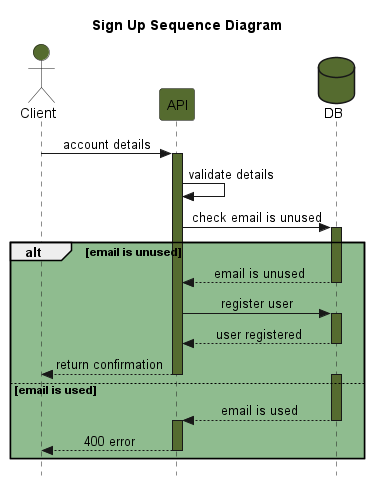

The diagram above was rendered by PlantUML. Its source (embedded in the PNG):
@startuml sign up
title Sign Up Sequence Diagram
actor Client #darkolivegreen
participant API #darkolivegreen
database DB #darkolivegreen
skinparam Style strictuml
skinparam SequenceMessageAlignment center

Client -> API : account details
activate API #darkolivegreen
API -> API : validate details
API -> DB  : check email is unused
alt #darkseagreen email is unused
    activate DB #darkolivegreen
    DB --> API  : email is unused
    deactivate DB

    API -> DB  : register user
    activate DB #darkolivegreen
    DB --> API  : user registered
    deactivate DB
    API --> Client  : return confirmation
    deactivate API
else email is used
    activate DB #darkolivegreen
    DB --> API  : email is used
    deactivate DB
    activate API #darkolivegreen
    API --> Client  : 400 error
    deactivate API
end
@enduml